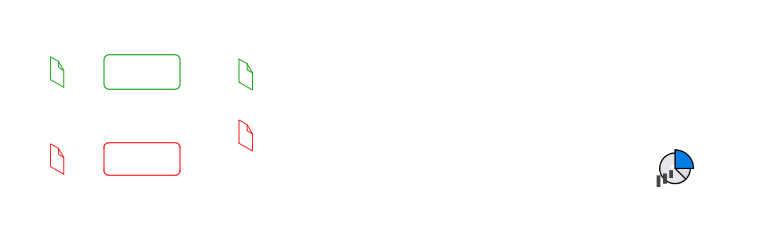

The diagram above was exported from draw.io. Its source (the exported page's mxGraphModel, read from the mxfile embedded in the PNG):
<mxGraphModel dx="1112" dy="513" grid="0" gridSize="10" guides="1" tooltips="1" connect="1" arrows="1" fold="1" page="1" pageScale="1" pageWidth="827" pageHeight="583" background="#333" math="0" shadow="0">
  <root>
    <mxCell id="0" />
    <mxCell id="1" parent="0" />
    <mxCell id="FnKdb0Ss0nyudTm_Zmtc-5" style="edgeStyle=orthogonalEdgeStyle;rounded=0;orthogonalLoop=1;jettySize=auto;html=1;exitX=1;exitY=0.5;exitDx=0;exitDy=0;entryX=0;entryY=0.5;entryDx=0;entryDy=0;strokeColor=#FFFFFF;labelBackgroundColor=none;" edge="1" parent="1" source="KnDDyKKX2kYE5RtL7e_P-1" target="FnKdb0Ss0nyudTm_Zmtc-1">
      <mxGeometry relative="1" as="geometry" />
    </mxCell>
    <mxCell id="KnDDyKKX2kYE5RtL7e_P-1" value="Transform I" style="rounded=1;whiteSpace=wrap;html=1;fillColor=none;strokeColor=#009900;fontColor=#FFFFFF;labelBackgroundColor=none;" vertex="1" parent="1">
      <mxGeometry x="136.5" y="229.25" width="76" height="34.5" as="geometry" />
    </mxCell>
    <mxCell id="FnKdb0Ss0nyudTm_Zmtc-6" style="edgeStyle=orthogonalEdgeStyle;rounded=0;orthogonalLoop=1;jettySize=auto;html=1;exitX=1;exitY=0.5;exitDx=0;exitDy=0;entryX=0;entryY=0.5;entryDx=0;entryDy=0;strokeColor=#FFFFFF;labelBackgroundColor=none;" edge="1" parent="1" source="hA-AHIBUOdKeNPxQHRFD-1" target="FnKdb0Ss0nyudTm_Zmtc-1">
      <mxGeometry relative="1" as="geometry" />
    </mxCell>
    <mxCell id="hA-AHIBUOdKeNPxQHRFD-1" value="Transform I" style="rounded=1;whiteSpace=wrap;html=1;fillColor=none;strokeColor=#FF0000;fontColor=#FFFFFF;labelBackgroundColor=none;" vertex="1" parent="1">
      <mxGeometry x="136.5" y="317.25" width="76" height="32.5" as="geometry" />
    </mxCell>
    <mxCell id="EDshpyR5mL3orfG99USG-3" value="" style="edgeStyle=orthogonalEdgeStyle;rounded=0;orthogonalLoop=1;jettySize=auto;html=1;strokeColor=#FFFFFF;labelBackgroundColor=none;" edge="1" parent="1" source="EDshpyR5mL3orfG99USG-1" target="KnDDyKKX2kYE5RtL7e_P-1">
      <mxGeometry relative="1" as="geometry" />
    </mxCell>
    <mxCell id="EDshpyR5mL3orfG99USG-1" value="Train" style="verticalLabelPosition=bottom;html=1;verticalAlign=top;strokeWidth=1;align=center;outlineConnect=0;dashed=0;outlineConnect=0;shape=mxgraph.aws3d.file;aspect=fixed;strokeColor=#009900;fillColor=none;shadow=0;fontColor=#FFFFFF;fontStyle=1;labelBackgroundColor=none;" vertex="1" parent="1">
      <mxGeometry x="83" y="231.31999999999994" width="13.25" height="30.37" as="geometry" />
    </mxCell>
    <mxCell id="OArtOTUgXq1ST0vpzheM-3" value="" style="edgeStyle=orthogonalEdgeStyle;rounded=0;orthogonalLoop=1;jettySize=auto;html=1;strokeColor=#FFFFFF;labelBackgroundColor=none;" edge="1" parent="1" source="FnKdb0Ss0nyudTm_Zmtc-1" target="OArtOTUgXq1ST0vpzheM-2">
      <mxGeometry relative="1" as="geometry" />
    </mxCell>
    <mxCell id="FnKdb0Ss0nyudTm_Zmtc-1" value="" style="rounded=1;whiteSpace=wrap;html=1;fillColor=none;strokeColor=#FFFFFF;fontColor=#FFFFFF;labelBackgroundColor=none;" vertex="1" parent="1">
      <mxGeometry x="258.5" y="229.25" width="40" height="121" as="geometry" />
    </mxCell>
    <mxCell id="FnKdb0Ss0nyudTm_Zmtc-2" value="Train" style="verticalLabelPosition=bottom;html=1;verticalAlign=top;strokeWidth=1;align=center;outlineConnect=0;dashed=0;outlineConnect=0;shape=mxgraph.aws3d.file;aspect=fixed;strokeColor=#009900;fillColor=none;shadow=0;fontColor=#FFFFFF;fontStyle=0;labelBackgroundColor=none;" vertex="1" parent="1">
      <mxGeometry x="271.5" y="233.5" width="13.52" height="31" as="geometry" />
    </mxCell>
    <mxCell id="FnKdb0Ss0nyudTm_Zmtc-4" value="Test" style="verticalLabelPosition=bottom;html=1;verticalAlign=top;strokeWidth=1;align=center;outlineConnect=0;dashed=0;outlineConnect=0;shape=mxgraph.aws3d.file;aspect=fixed;strokeColor=#FF0000;fillColor=none;shadow=0;fontColor=#FFFFFF;fontStyle=0;labelBackgroundColor=none;" vertex="1" parent="1">
      <mxGeometry x="271.5" y="294.5" width="13.52" height="31" as="geometry" />
    </mxCell>
    <mxCell id="FVskjyzLfugTWfYX8GL--2" value="" style="edgeStyle=orthogonalEdgeStyle;rounded=0;orthogonalLoop=1;jettySize=auto;html=1;strokeColor=#FFFFFF;labelBackgroundColor=none;" edge="1" parent="1" source="OArtOTUgXq1ST0vpzheM-2" target="FVskjyzLfugTWfYX8GL--1">
      <mxGeometry relative="1" as="geometry" />
    </mxCell>
    <mxCell id="OArtOTUgXq1ST0vpzheM-2" value="Transform II" style="rounded=1;whiteSpace=wrap;html=1;fillColor=none;strokeColor=#FFFFFF;fontColor=#FFFFFF;labelBackgroundColor=none;" vertex="1" parent="1">
      <mxGeometry x="340.5" y="272.5" width="76" height="34.5" as="geometry" />
    </mxCell>
    <mxCell id="KFbhQFX9BDyvmTYAQgw1-1" value="" style="edgeStyle=orthogonalEdgeStyle;rounded=0;orthogonalLoop=1;jettySize=auto;html=1;strokeColor=#FFFFFF;labelBackgroundColor=none;" edge="1" parent="1" source="FVskjyzLfugTWfYX8GL--1" target="FVskjyzLfugTWfYX8GL--3">
      <mxGeometry relative="1" as="geometry" />
    </mxCell>
    <mxCell id="FVskjyzLfugTWfYX8GL--1" value="Logit" style="rounded=1;whiteSpace=wrap;html=1;fillColor=none;strokeColor=#FFFFFF;fontColor=#FFFFFF;arcSize=45;labelBackgroundColor=none;" vertex="1" parent="1">
      <mxGeometry x="455.5" y="272.5" width="76" height="34.5" as="geometry" />
    </mxCell>
    <mxCell id="KFbhQFX9BDyvmTYAQgw1-9" value="" style="edgeStyle=orthogonalEdgeStyle;rounded=0;orthogonalLoop=1;jettySize=auto;html=1;labelBackgroundColor=none;fontColor=#FFFFFF;strokeColor=#FFFFFF;" edge="1" parent="1" source="FVskjyzLfugTWfYX8GL--3" target="KFbhQFX9BDyvmTYAQgw1-8">
      <mxGeometry relative="1" as="geometry" />
    </mxCell>
    <mxCell id="KFbhQFX9BDyvmTYAQgw1-15" style="edgeStyle=orthogonalEdgeStyle;rounded=0;orthogonalLoop=1;jettySize=auto;html=1;exitX=1;exitY=0.5;exitDx=0;exitDy=0;strokeColor=#FFFFFF;" edge="1" parent="1" source="FVskjyzLfugTWfYX8GL--3">
      <mxGeometry relative="1" as="geometry">
        <mxPoint x="708" y="259" as="targetPoint" />
      </mxGeometry>
    </mxCell>
    <mxCell id="FVskjyzLfugTWfYX8GL--3" value="Final File" style="rounded=1;whiteSpace=wrap;html=1;fillColor=none;strokeColor=#FFFFFF;fontColor=#FFFFFF;arcSize=45;labelBackgroundColor=none;" vertex="1" parent="1">
      <mxGeometry x="570.5" y="272" width="76" height="34.5" as="geometry" />
    </mxCell>
    <mxCell id="KFbhQFX9BDyvmTYAQgw1-2" value="Union" style="text;html=1;strokeColor=none;fillColor=none;align=center;verticalAlign=middle;whiteSpace=wrap;rounded=0;fontColor=#FFFFFF;fontStyle=1;labelBackgroundColor=none;" vertex="1" parent="1">
      <mxGeometry x="248.26" y="350.25" width="60" height="30" as="geometry" />
    </mxCell>
    <mxCell id="KFbhQFX9BDyvmTYAQgw1-3" value="final.csv" style="verticalLabelPosition=bottom;html=1;verticalAlign=top;strokeWidth=1;align=center;outlineConnect=0;dashed=0;outlineConnect=0;shape=mxgraph.aws3d.file;aspect=fixed;strokeColor=#FFFFFF;fillColor=none;shadow=0;fontColor=#FFFFFF;fontStyle=1;labelBackgroundColor=none;" vertex="1" parent="1">
      <mxGeometry x="699.9999999999998" y="192.27999999999997" width="16.13" height="36.97" as="geometry" />
    </mxCell>
    <mxCell id="KFbhQFX9BDyvmTYAQgw1-5" value="" style="edgeStyle=orthogonalEdgeStyle;rounded=0;orthogonalLoop=1;jettySize=auto;html=1;strokeColor=#FFFFFF;labelBackgroundColor=none;" edge="1" parent="1" source="KFbhQFX9BDyvmTYAQgw1-4" target="hA-AHIBUOdKeNPxQHRFD-1">
      <mxGeometry relative="1" as="geometry" />
    </mxCell>
    <mxCell id="KFbhQFX9BDyvmTYAQgw1-4" value="Test" style="verticalLabelPosition=bottom;html=1;verticalAlign=top;strokeWidth=1;align=center;outlineConnect=0;dashed=0;outlineConnect=0;shape=mxgraph.aws3d.file;aspect=fixed;strokeColor=#FF0000;fillColor=none;shadow=0;fontColor=#FFFFFF;fontStyle=1;labelBackgroundColor=none;" vertex="1" parent="1">
      <mxGeometry x="83" y="318.31999999999994" width="13.25" height="30.37" as="geometry" />
    </mxCell>
    <mxCell id="KFbhQFX9BDyvmTYAQgw1-8" value="Data Viz." style="shape=image;html=1;verticalAlign=top;verticalLabelPosition=bottom;labelBackgroundColor=none;imageAspect=0;aspect=fixed;image=https://cdn4.iconfinder.com/data/icons/success-filloutline/64/chart-analysis-analytics-data_analytics-pie-128.png;imageBorder=none;fontColor=#FFFFFF;fontStyle=1" vertex="1" parent="1">
      <mxGeometry x="687.69" y="323" width="40.75" height="40.75" as="geometry" />
    </mxCell>
    <mxCell id="KFbhQFX9BDyvmTYAQgw1-17" value="" style="rounded=1;whiteSpace=wrap;html=1;fillColor=none;strokeColor=#FFFFFF;" vertex="1" parent="1">
      <mxGeometry x="33" y="175" width="762" height="234" as="geometry" />
    </mxCell>
  </root>
</mxGraphModel>